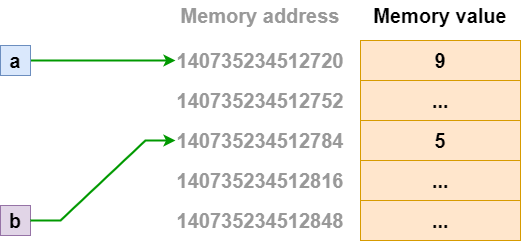

The diagram above was exported from draw.io. Its source (the exported page's mxGraphModel, read from the mxfile embedded in the PNG):
<mxGraphModel dx="981" dy="526" grid="1" gridSize="10" guides="1" tooltips="1" connect="1" arrows="1" fold="1" page="1" pageScale="1" pageWidth="827" pageHeight="1169" math="0" shadow="0">
  <root>
    <mxCell id="0" />
    <mxCell id="1" parent="0" />
    <mxCell id="5JS05ig_G60j2r-XplZq-17" style="edgeStyle=entityRelationEdgeStyle;rounded=0;orthogonalLoop=1;jettySize=auto;html=1;fontSize=20;strokeWidth=2;strokeColor=#009900;entryX=0;entryY=0.5;entryDx=0;entryDy=0;" parent="1" source="5JS05ig_G60j2r-XplZq-1" target="5JS05ig_G60j2r-XplZq-11" edge="1">
      <mxGeometry relative="1" as="geometry" />
    </mxCell>
    <mxCell id="5JS05ig_G60j2r-XplZq-1" value="&lt;font style=&quot;font-size: 20px&quot;&gt;&lt;b&gt;a&lt;/b&gt;&lt;/font&gt;" style="text;html=1;strokeColor=#6c8ebf;fillColor=#dae8fc;align=center;verticalAlign=middle;whiteSpace=wrap;rounded=0;" parent="1" vertex="1">
      <mxGeometry x="80" y="85" width="30" height="30" as="geometry" />
    </mxCell>
    <mxCell id="5JS05ig_G60j2r-XplZq-2" value="5" style="rounded=0;whiteSpace=wrap;html=1;fontSize=20;fillColor=#ffe6cc;strokeColor=#d79b00;fontStyle=1" parent="1" vertex="1">
      <mxGeometry x="440" y="160" width="160" height="40" as="geometry" />
    </mxCell>
    <mxCell id="5JS05ig_G60j2r-XplZq-3" value="&lt;span&gt;&lt;/span&gt;&lt;strong class=&quot;r-b88u0q&quot;&gt;140735234512784&lt;/strong&gt;" style="text;html=1;strokeColor=none;fillColor=none;align=center;verticalAlign=middle;whiteSpace=wrap;rounded=0;fontSize=20;fontColor=#999999;" parent="1" vertex="1">
      <mxGeometry x="255" y="165" width="170" height="30" as="geometry" />
    </mxCell>
    <mxCell id="5JS05ig_G60j2r-XplZq-6" value="&lt;b&gt;...&lt;/b&gt;" style="rounded=0;whiteSpace=wrap;html=1;fontSize=20;fillColor=#ffe6cc;strokeColor=#d79b00;" parent="1" vertex="1">
      <mxGeometry x="440" y="120" width="160" height="40" as="geometry" />
    </mxCell>
    <mxCell id="5JS05ig_G60j2r-XplZq-7" value="&lt;b&gt;9&lt;/b&gt;" style="rounded=0;whiteSpace=wrap;html=1;fontSize=20;fillColor=#ffe6cc;strokeColor=#d79b00;" parent="1" vertex="1">
      <mxGeometry x="440" y="80" width="160" height="40" as="geometry" />
    </mxCell>
    <mxCell id="5JS05ig_G60j2r-XplZq-8" value="&lt;b&gt;...&lt;/b&gt;" style="rounded=0;whiteSpace=wrap;html=1;fontSize=20;fillColor=#ffe6cc;strokeColor=#d79b00;" parent="1" vertex="1">
      <mxGeometry x="440" y="200" width="160" height="40" as="geometry" />
    </mxCell>
    <mxCell id="5JS05ig_G60j2r-XplZq-9" value="&lt;b&gt;...&lt;/b&gt;" style="rounded=0;whiteSpace=wrap;html=1;fontSize=20;fillColor=#ffe6cc;strokeColor=#d79b00;" parent="1" vertex="1">
      <mxGeometry x="440" y="240" width="160" height="40" as="geometry" />
    </mxCell>
    <mxCell id="5JS05ig_G60j2r-XplZq-10" value="&lt;b&gt;140735234512752&lt;/b&gt;" style="text;html=1;strokeColor=none;fillColor=none;align=center;verticalAlign=middle;whiteSpace=wrap;rounded=0;fontSize=20;fontColor=#999999;" parent="1" vertex="1">
      <mxGeometry x="310" y="125" width="60" height="30" as="geometry" />
    </mxCell>
    <mxCell id="5JS05ig_G60j2r-XplZq-11" value="&lt;b&gt;140735234512720&lt;/b&gt;" style="text;html=1;strokeColor=none;fillColor=none;align=center;verticalAlign=middle;whiteSpace=wrap;rounded=0;fontSize=20;fontColor=#999999;" parent="1" vertex="1">
      <mxGeometry x="255" y="85" width="170" height="30" as="geometry" />
    </mxCell>
    <mxCell id="5JS05ig_G60j2r-XplZq-12" value="&lt;b&gt;140735234512816&lt;/b&gt;" style="text;html=1;strokeColor=none;fillColor=none;align=center;verticalAlign=middle;whiteSpace=wrap;rounded=0;fontSize=20;fontColor=#999999;" parent="1" vertex="1">
      <mxGeometry x="310" y="205" width="60" height="30" as="geometry" />
    </mxCell>
    <mxCell id="5JS05ig_G60j2r-XplZq-13" value="&lt;b&gt;140735234512848&lt;/b&gt;" style="text;html=1;strokeColor=none;fillColor=none;align=center;verticalAlign=middle;whiteSpace=wrap;rounded=0;fontSize=20;fontColor=#999999;" parent="1" vertex="1">
      <mxGeometry x="310" y="245" width="60" height="30" as="geometry" />
    </mxCell>
    <mxCell id="5JS05ig_G60j2r-XplZq-18" value="&lt;b&gt;&lt;font color=&quot;#999999&quot;&gt;Memory address&lt;/font&gt;&lt;/b&gt;" style="text;html=1;strokeColor=none;fillColor=none;align=center;verticalAlign=middle;whiteSpace=wrap;rounded=0;fontSize=20;" parent="1" vertex="1">
      <mxGeometry x="255" y="40" width="170" height="30" as="geometry" />
    </mxCell>
    <mxCell id="5JS05ig_G60j2r-XplZq-19" value="&lt;b&gt;&lt;font&gt;Memory value&lt;/font&gt;&lt;/b&gt;" style="text;html=1;strokeColor=none;fillColor=none;align=center;verticalAlign=middle;whiteSpace=wrap;rounded=0;fontSize=20;fontColor=#000000;" parent="1" vertex="1">
      <mxGeometry x="435" y="40" width="170" height="30" as="geometry" />
    </mxCell>
    <mxCell id="4YvRxLZk36wpLKAolRmS-1" value="&lt;font style=&quot;font-size: 20px&quot;&gt;&lt;b&gt;b&lt;/b&gt;&lt;/font&gt;" style="text;html=1;strokeColor=#9673a6;fillColor=#e1d5e7;align=center;verticalAlign=middle;whiteSpace=wrap;rounded=0;" parent="1" vertex="1">
      <mxGeometry x="80" y="245" width="30" height="30" as="geometry" />
    </mxCell>
    <mxCell id="4YvRxLZk36wpLKAolRmS-3" style="edgeStyle=entityRelationEdgeStyle;rounded=0;orthogonalLoop=1;jettySize=auto;html=1;fontSize=20;strokeWidth=2;strokeColor=#009900;entryX=0;entryY=0.5;entryDx=0;entryDy=0;" parent="1" target="5JS05ig_G60j2r-XplZq-3" edge="1">
      <mxGeometry relative="1" as="geometry">
        <mxPoint x="110" y="260" as="sourcePoint" />
        <mxPoint x="250" y="180" as="targetPoint" />
      </mxGeometry>
    </mxCell>
  </root>
</mxGraphModel>